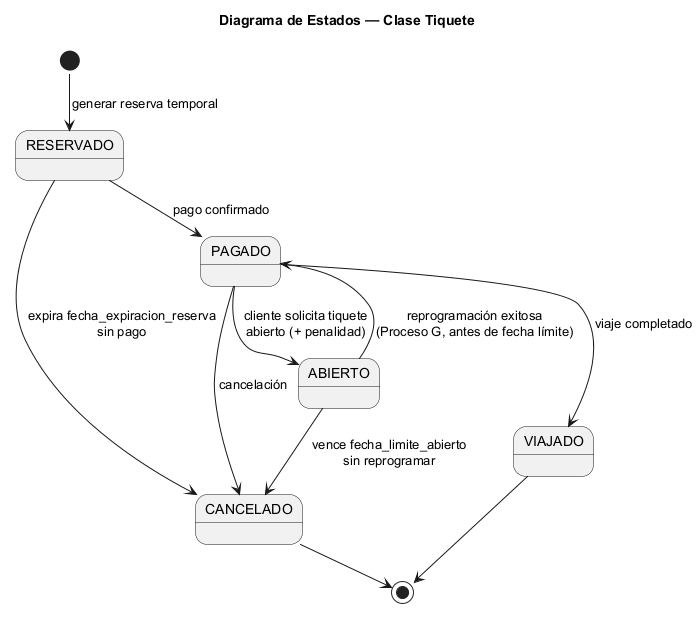

The diagram above was rendered by PlantUML. Its source (embedded in the PNG):
@startuml estado_tiquete
!pragma layout smetana
title Diagrama de Estados — Clase Tiquete
[*] --> RESERVADO : generar reserva temporal
RESERVADO --> CANCELADO : expira fecha_expiracion_reserva\nsin pago
RESERVADO --> PAGADO : pago confirmado
PAGADO --> ABIERTO : cliente solicita tiquete\nabierto (+ penalidad)
PAGADO --> VIAJADO : viaje completado
PAGADO --> CANCELADO : cancelación
ABIERTO --> PAGADO : reprogramación exitosa\n(Proceso G, antes de fecha límite)
ABIERTO --> CANCELADO : vence fecha_limite_abierto\nsin reprogramar
VIAJADO --> [*]
CANCELADO --> [*]
@enduml